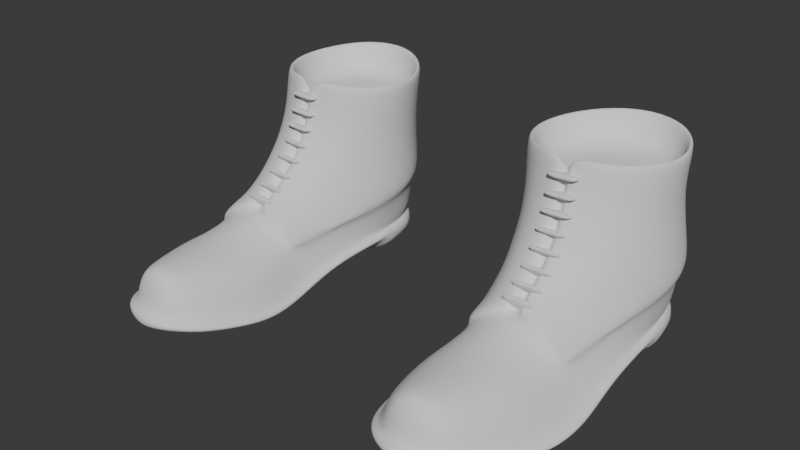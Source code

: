 # Source: BootsMilitary_HIGHPOLY.blend  (saved by Blender 4.3.34; exported with 4.5.12 LTS)
import bpy
from mathutils import Matrix  # noqa: F401  (used for matrix-valued properties, if any)

bpy.ops.wm.read_factory_settings(use_empty=True)
scene = bpy.context.scene
scene.name = 'Scene'

# ---- world
world_world = bpy.data.worlds.new('World'); scene.world = world_world
world_world.use_nodes = True; world_world.node_tree.nodes.clear()
_N = world_world.node_tree.nodes; _L = world_world.node_tree.links
n0 = _N.new('ShaderNodeOutputWorld'); n0.name = 'World Output'; n0.location = (300, 300)
n1 = _N.new('ShaderNodeBackground'); n1.name = 'Background'; n1.location = (10, 300)
n1.inputs[0].default_value = (0.05088, 0.05088, 0.05088, 1.0)
_L.new(n1.outputs[0], n0.inputs[0])
n0.is_active_output = True
world_world.color = (0.05088, 0.05088, 0.05088)
world_world.use_sun_shadow = False
world_world.sun_shadow_jitter_overblur = 0.0

# ---- meshes
me_attire_shoes_bootsmilitary_highpoly = bpy.data.meshes.new('Attire_Shoes_BootsMilitary_HIGHPOLY')
me_attire_shoes_bootsmilitary_highpoly.from_pydata([(0.1309, 0.07352, 0.0), (0.07739, 0.03675, 0.0), (0.1032, 0.06228, 0.0), (0.16, 0.0666, 0.0), (0.1778, 0.04041, 0.0), (0.1832, 0.0172, 0.0), (0.07191, 0.01345, 0.0), (0.186, -0.02211, 0.0), (0.06891, -0.02484, 0.0), (0.1873, -0.05958, 0.01195), (0.1894, -0.08712, 0.006152), (0.1913, -0.1084, 0.001744), (0.1905, -0.1329, 0.0), (0.186, -0.1532, 0.0005515), (0.1786, -0.1763, 0.003872), (0.1674, -0.2037, 0.009962), (0.1499, -0.2232, 0.01476), (0.07247, -0.05976, 0.01195), (0.07309, -0.08794, 0.006152), (0.07134, -0.1084, 0.001744), (0.06801, -0.1329, 0.0), (0.06801, -0.1532, 0.0005515), (0.07309, -0.1763, 0.003872), (0.08305, -0.2073, 0.009962), (0.1043, -0.2276, 0.01476), (0.1271, -0.2301, 0.01586), (0.186, -0.02211, 0.015), (0.06891, -0.02484, 0.015), (0.1314, 0.06573, 0.025), (0.08366, 0.03375, 0.025), (0.1077, 0.05612, 0.025), (0.1561, 0.05985, 0.025), (0.1716, 0.03708, 0.025), (0.1765, 0.01594, 0.025), (0.07858, 0.01217, 0.025), (0.1793, -0.02255, 0.02499), (0.1805, -0.05953, 0.02194), (0.1827, -0.08776, 0.01602), (0.1845, -0.1084, 0.01168), (0.1795, -0.1532, 0.01034), (0.1724, -0.1763, 0.01333), (0.1617, -0.1995, 0.01899), (0.1463, -0.2167, 0.02316), (0.07926, -0.05974, 0.02192), (0.07476, -0.1532, 0.01044), (0.0795, -0.1763, 0.01345), (0.08878, -0.203, 0.01905), (0.1072, -0.2206, 0.02314), (0.1266, -0.2227, 0.02411), (0.07569, -0.02475, 0.02503), (0.1778, 0.04041, 0.025), (0.1832, 0.0172, 0.025), (0.16, 0.0666, 0.025), (0.07739, 0.03675, 0.025), (0.1032, 0.06228, 0.025), (0.1309, 0.07352, 0.025), (0.07191, 0.01345, 0.025), (0.06891, -0.02484, 0.025), (0.07247, -0.05976, 0.02195), (0.1873, -0.05958, 0.02195), (0.1894, -0.08712, 0.01615), (0.1913, -0.1084, 0.01174), (0.1905, -0.1329, 0.01), (0.186, -0.1532, 0.01055), (0.1786, -0.1763, 0.01387), (0.1674, -0.2037, 0.01996), (0.1499, -0.2232, 0.02476), (0.07309, -0.08794, 0.01615), (0.07134, -0.1084, 0.01174), (0.06801, -0.1329, 0.01), (0.06801, -0.1532, 0.01055), (0.07309, -0.1763, 0.01387), (0.08305, -0.2073, 0.01996), (0.1043, -0.2276, 0.02476), (0.1271, -0.2301, 0.02586), (0.186, -0.02211, 0.025), (0.1707, -0.1329, 0.03674), (0.08736, -0.08533, 0.04278), (0.1484, -0.1093, 0.05884), (0.1259, -0.1763, 0.05676), (0.1253, -0.2012, 0.05812), (0.1495, -0.1763, 0.05231), (0.1435, -0.2004, 0.05311), (0.1027, -0.1763, 0.05168), (0.107, -0.2021, 0.05314), (0.08726, -0.1763, 0.0368), (0.095, -0.2027, 0.03802), (0.1648, -0.1763, 0.03619), (0.1562, -0.1997, 0.03723), (0.1703, -0.1532, 0.03603), (0.1525, -0.1532, 0.05206), (0.1268, -0.1532, 0.05685), (0.1016, -0.1532, 0.0522), (0.08394, -0.1532, 0.03642), (0.1462, -0.214, 0.04064), (0.1262, -0.2175, 0.04374), (0.1065, -0.2168, 0.04075), (0.139, -0.2079, 0.05208), (0.1258, -0.2112, 0.05451), (0.1127, -0.21, 0.05204), (0.1779, 0.03924, 0.03093), (0.1805, 0.01069, 0.02916), (0.16, 0.0666, 0.031), (0.07669, 0.03579, 0.03093), (0.1032, 0.06228, 0.031), (0.1309, 0.07352, 0.031), (0.07409, 0.006501, 0.02908), (0.105, -0.1088, 0.05907), (0.1269, -0.1329, 0.05912), (0.06924, 0.01066, 0.05823), (0.07282, -0.02277, 0.05267), (0.07882, 0.03963, 0.06355), (0.1021, 0.06349, 0.06965), (0.128, 0.07581, 0.07251), (0.1574, 0.06752, 0.07035), (0.1786, 0.04251, 0.06433), (0.1851, 0.01478, 0.05885), (0.1811, -0.01754, 0.05303), (0.081, -0.05401, 0.04772), (0.1725, -0.05415, 0.04747), (0.1259, 0.07279, 0.1633), (0.09804, 0.06302, 0.162), (0.07716, 0.04085, 0.16), (0.06781, 0.01212, 0.1585), (0.0761, -0.01639, 0.1598), (0.09634, -0.03475, 0.1622), (0.1495, -0.03181, 0.1621), (0.1698, -0.01049, 0.1597), (0.1786, 0.01797, 0.1585), (0.1713, 0.046, 0.1597), (0.1538, 0.06604, 0.162), (0.1679, -0.09661, 0.041), (0.1595, -0.1082, 0.04776), (0.1645, -0.1045, 0.04309), (0.08824, -0.09661, 0.04171), (0.09583, -0.108, 0.0492), (0.09102, -0.1047, 0.04425), (0.1838, -0.1329, 0.009972), (0.07967, -0.0877, 0.01616), (0.07779, -0.1084, 0.01134), (0.07476, -0.1329, 0.009924), (0.1494, -0.1328, 0.05252), (0.1037, -0.1328, 0.05327), (0.08361, -0.1329, 0.03682), (0.1693, -0.08215, 0.04279), (0.1225, -0.09077, 0.07204), (0.1278, -0.09074, 0.07208), (0.1254, -0.04397, 0.1384), (0.1203, -0.04408, 0.1385), (0.1221, -0.06907, 0.08814), (0.1275, -0.06902, 0.08815), (0.1214, -0.05146, 0.1124), (0.1266, -0.05137, 0.1124), (0.1368, -0.1071, 0.06405), (0.1289, -0.09872, 0.0682), (0.1312, -0.1046, 0.06622), (0.1149, -0.107, 0.06386), (0.122, -0.09937, 0.06798), (0.1198, -0.1047, 0.06598), (0.1111, -0.03836, 0.1631), (0.12, -0.04304, 0.155), (0.1164, -0.03927, 0.1608), (0.1322, -0.03785, 0.1631), (0.125, -0.04292, 0.155), (0.127, -0.03907, 0.1608), (0.06692, -0.02458, 0.0535), (0.07564, -0.05571, 0.05038), (0.1778, -0.0556, 0.05049), (0.187, -0.01926, 0.05415), (0.1912, 0.01483, 0.05966), (0.1842, 0.04504, 0.06515), (0.161, 0.07252, 0.07113), (0.09841, 0.06846, 0.07002), (0.07343, 0.04273, 0.06382), (0.06303, 0.01102, 0.05857), (0.1275, 0.08199, 0.07309), (0.0822, -0.08659, 0.04602), (0.0949, 0.06777, 0.1608), (0.1253, 0.0784, 0.1623), (0.07225, 0.04391, 0.1587), (0.06211, 0.01214, 0.1574), (0.07114, -0.01948, 0.1593), (0.0935, -0.03974, 0.1623), (0.1748, -0.01339, 0.1595), (0.1526, -0.03665, 0.1624), (0.1843, 0.01793, 0.1579), (0.176, 0.04891, 0.159), (0.1563, 0.0709, 0.1611), (0.06488, 0.0112, 0.1296), (0.0728, -0.02039, 0.1321), (0.07553, 0.04169, 0.1285), (0.09757, 0.06527, 0.1303), (0.1252, 0.07591, 0.1312), (0.1533, 0.06799, 0.1307), (0.1725, 0.04573, 0.1287), (0.1816, 0.01471, 0.1297), (0.1744, -0.01555, 0.1322), (0.09524, -0.04295, 0.136), (0.09707, -0.05172, 0.1116), (0.09937, -0.06878, 0.08858), (0.1017, -0.08936, 0.07356), (0.1524, -0.05069, 0.1115), (0.1516, -0.04164, 0.1359), (0.1517, -0.06805, 0.08866), (0.1501, -0.08883, 0.0738), (0.1517, -0.1113, 0.06371), (0.1016, -0.111, 0.06379), (0.06592, 0.01125, 0.09486), (0.07446, -0.02453, 0.09827), (0.07657, 0.04165, 0.09546), (0.09909, 0.06637, 0.09904), (0.1268, 0.07729, 0.1009), (0.1569, 0.06984, 0.09965), (0.1772, 0.04512, 0.09593), (0.1852, 0.01525, 0.09519), (0.1767, -0.02101, 0.09863), (0.08688, -0.06195, 0.06892), (0.1654, -0.06155, 0.06911), (0.1639, -0.1096, 0.05189), (0.1692, -0.1056, 0.04706), (0.1727, -0.09744, 0.0449), (0.09122, -0.1096, 0.05307), (0.08306, -0.09716, 0.04511), (0.086, -0.1056, 0.04783), (0.1742, -0.08343, 0.04647), (0.1271, -0.05655, 0.115), (0.1259, -0.04812, 0.1394), (0.1201, -0.04828, 0.1394), (0.121, -0.0567, 0.115), (0.1278, -0.0733, 0.09236), (0.1216, -0.07341, 0.0923), (0.1281, -0.09377, 0.07728), (0.1219, -0.09385, 0.07721), (0.1326, -0.1068, 0.0719), (0.113, -0.1095, 0.06924), (0.1386, -0.1095, 0.06951), (0.1294, -0.1007, 0.074), (0.1183, -0.1069, 0.07162), (0.1215, -0.1014, 0.07376), (0.1197, -0.04654, 0.1554), (0.1158, -0.04545, 0.1612), (0.1097, -0.04392, 0.1635), (0.1254, -0.04637, 0.1554), (0.1337, -0.0434, 0.1636), (0.1277, -0.04519, 0.1613), (0.1193, -0.03924, 0.155), (0.1248, -0.0393, 0.155), (0.1257, 0.06807, 0.1342), (0.1006, 0.05927, 0.1342), (0.08063, 0.03943, 0.1342), (0.07343, 0.01344, 0.1342), (0.08089, -0.01222, 0.1342), (0.09911, -0.02875, 0.1342), (0.147, -0.0261, 0.1342), (0.1653, -0.006911, 0.1342), (0.1734, 0.01867, 0.1342), (0.1666, 0.04395, 0.1342), (0.1508, 0.06199, 0.1342), (0.1094, -0.03207, 0.1342), (0.1165, -0.03325, 0.1342), (0.1355, -0.03113, 0.1342), (0.1269, -0.03328, 0.1342), (0.1239, 0.01746, 0.1342), (0.1123, -0.09677, 0.06035), (0.1121, -0.09219, 0.06258), (0.1385, -0.09589, 0.06053), (0.1383, -0.09132, 0.06276), (0.1169, -0.1051, 0.07775), (0.1126, -0.1034, 0.0739), (0.1139, -0.1046, 0.07662), (0.1124, -0.09879, 0.07613), (0.1167, -0.1005, 0.07998), (0.1137, -0.1001, 0.07885), (0.1388, -0.1025, 0.07408), (0.1346, -0.1045, 0.07792), (0.1376, -0.1039, 0.0768), (0.1344, -0.09995, 0.08015), (0.1386, -0.09791, 0.07631), (0.1374, -0.09929, 0.07903), (0.1123, -0.08254, 0.06756), (0.1121, -0.07846, 0.07061), (0.1385, -0.08171, 0.0679), (0.1383, -0.07764, 0.07095), (0.1169, -0.09395, 0.08309), (0.1126, -0.09156, 0.07963), (0.1139, -0.09332, 0.08206), (0.1124, -0.08748, 0.08268), (0.1167, -0.08987, 0.08614), (0.1137, -0.08924, 0.08511), (0.1388, -0.09073, 0.07997), (0.1346, -0.09345, 0.08336), (0.1376, -0.09259, 0.08239), (0.1344, -0.08937, 0.08641), (0.1386, -0.08665, 0.08302), (0.1374, -0.08851, 0.08543), (0.112, -0.07066, 0.07604), (0.1118, -0.06678, 0.07934), (0.1382, -0.06986, 0.07643), (0.138, -0.06598, 0.07973), (0.1165, -0.08304, 0.09081), (0.1122, -0.08043, 0.08751), (0.1135, -0.08234, 0.08983), (0.112, -0.07655, 0.09082), (0.1164, -0.07916, 0.09412), (0.1133, -0.07846, 0.09313), (0.1384, -0.07962, 0.08791), (0.1342, -0.08255, 0.09112), (0.1372, -0.08163, 0.09019), (0.134, -0.07868, 0.09442), (0.1382, -0.07575, 0.09121), (0.137, -0.07775, 0.0935), (0.1113, -0.05764, 0.08821), (0.1111, -0.0546, 0.09229), (0.1375, -0.05695, 0.08878), (0.1373, -0.0539, 0.09285), (0.1158, -0.07299, 0.09988), (0.1115, -0.06971, 0.09724), (0.1128, -0.07209, 0.09908), (0.1113, -0.06666, 0.1013), (0.1157, -0.06994, 0.104), (0.1126, -0.06904, 0.1032), (0.1377, -0.06902, 0.0978), (0.1335, -0.07258, 0.1003), (0.1365, -0.07148, 0.09959), (0.1333, -0.06954, 0.1044), (0.1375, -0.06597, 0.1019), (0.1363, -0.06843, 0.1037), (0.1104, -0.04876, 0.1004), (0.1102, -0.04604, 0.1047), (0.1366, -0.04811, 0.101), (0.1364, -0.04539, 0.1053), (0.115, -0.06496, 0.1109), (0.1106, -0.06149, 0.1085), (0.1119, -0.064, 0.1101), (0.1104, -0.05877, 0.1128), (0.1148, -0.06224, 0.1152), (0.1117, -0.06128, 0.1144), (0.1368, -0.06084, 0.1091), (0.1326, -0.06459, 0.1113), (0.1356, -0.06344, 0.1107), (0.1324, -0.06187, 0.1156), (0.1366, -0.05812, 0.1134), (0.1354, -0.06071, 0.115), (0.1105, -0.04167, 0.1158), (0.1104, -0.03998, 0.1207), (0.1368, -0.04117, 0.1166), (0.1366, -0.03949, 0.1214), (0.1151, -0.0598, 0.1224), (0.1108, -0.05589, 0.1208), (0.1121, -0.0587, 0.1219), (0.1106, -0.0542, 0.1256), (0.115, -0.05812, 0.1272), (0.1119, -0.05702, 0.1267), (0.137, -0.05539, 0.1216), (0.1328, -0.05954, 0.1229), (0.1358, -0.05827, 0.1226), (0.1326, -0.05785, 0.1277), (0.1368, -0.0537, 0.1264), (0.1356, -0.05659, 0.1274), (0.1102, -0.03653, 0.1297), (0.11, -0.03544, 0.1346), (0.1364, -0.03613, 0.1305), (0.1362, -0.03504, 0.1354), (0.1148, -0.05533, 0.1339), (0.1104, -0.05125, 0.1329), (0.1117, -0.05418, 0.1336), (0.1103, -0.05016, 0.1379), (0.1146, -0.05424, 0.1389), (0.1116, -0.05309, 0.1386), (0.1366, -0.05085, 0.1337), (0.1324, -0.05513, 0.1345), (0.1354, -0.05383, 0.1343), (0.1323, -0.05404, 0.1394), (0.1365, -0.04976, 0.1387), (0.1353, -0.05274, 0.1393), (0.11, -0.04184, 0.1457), (0.1098, -0.04129, 0.1507), (0.1362, -0.04152, 0.1465), (0.136, -0.04097, 0.1516), (0.1144, -0.05209, 0.1469), (0.1101, -0.04793, 0.1463), (0.1114, -0.05091, 0.1467), (0.1099, -0.04738, 0.1514), (0.1142, -0.05155, 0.152), (0.1112, -0.05036, 0.1518), (0.1363, -0.04762, 0.1472), (0.1321, -0.05195, 0.1475), (0.1351, -0.05065, 0.1475), (0.1319, -0.0514, 0.1526), (0.1361, -0.04707, 0.1522), (0.1349, -0.0501, 0.1525)], [], [(0, 3, 2), (3, 4, 1, 2), (4, 5, 6, 1), (27, 26, 9, 17), (10, 18, 17, 9), (11, 19, 18, 10), (12, 20, 19, 11), (13, 21, 20, 12), (14, 22, 21, 13), (15, 23, 22, 14), (16, 24, 23, 15), (25, 24, 16), (5, 7, 8, 6), (8, 7, 26, 27), (15, 14, 64, 65), (1, 6, 56, 53), (16, 15, 65, 66), (9, 26, 75, 59), (17, 18, 67, 58), (18, 19, 68, 67), (19, 20, 69, 68), (106, 109, 111, 103), (20, 21, 70, 69), (57, 56, 27), (21, 22, 71, 70), (27, 17, 58, 57), (22, 23, 72, 71), (10, 9, 59, 60), (8, 27, 56, 6), (5, 4, 50, 51), (23, 24, 73, 72), (11, 10, 60, 61), (4, 3, 52, 50), (24, 25, 74, 73), (12, 11, 61, 62), (2, 1, 53, 54), (25, 16, 66, 74), (13, 12, 62, 63), (0, 2, 54, 55), (14, 13, 63, 64), (3, 0, 55, 52), (32, 33, 51, 50), (31, 32, 50, 52), (29, 30, 54, 53), (30, 28, 55, 54), (28, 31, 52, 55), (34, 29, 53, 56), (49, 34, 56, 57), (43, 49, 57, 58), (36, 37, 60, 59), (37, 38, 61, 60), (38, 137, 62, 61), (137, 39, 63, 62), (39, 40, 64, 63), (40, 41, 65, 64), (41, 42, 66, 65), (138, 43, 58, 67), (139, 138, 67, 68), (140, 139, 68, 69), (44, 140, 69, 70), (45, 44, 70, 71), (46, 45, 71, 72), (47, 46, 72, 73), (48, 47, 73, 74), (42, 48, 74, 66), (33, 35, 75, 51), (35, 36, 59, 75), (86, 85, 45, 46), (82, 81, 79, 80), (80, 79, 83, 84), (88, 87, 81, 82), (41, 40, 87, 88), (84, 83, 85, 86), (39, 89, 87, 40), (89, 90, 81, 87), (90, 91, 79, 81), (91, 92, 83, 79), (92, 93, 85, 83), (93, 44, 45, 85), (137, 76, 89, 39), (76, 141, 90, 89), (141, 108, 91, 90), (108, 142, 92, 91), (142, 143, 93, 92), (143, 140, 44, 93), (98, 97, 82, 80), (99, 98, 80, 84), (47, 48, 95, 96), (48, 42, 94, 95), (96, 95, 98, 99), (95, 94, 97, 98), (47, 96, 86, 46), (84, 86, 96, 99), (42, 41, 88, 94), (82, 97, 94, 88), (137, 38, 133, 76), (102, 114, 115, 100), (105, 113, 114, 102), (104, 112, 113, 105), (103, 111, 112, 104), (101, 100, 115, 116), (43, 118, 110, 49), (77, 118, 43, 138), (36, 119, 144, 37), (49, 106, 34), (49, 110, 109, 106), (33, 32, 100, 101), (32, 31, 102, 100), (31, 28, 105, 102), (28, 30, 104, 105), (30, 29, 103, 104), (29, 34, 106, 103), (35, 117, 119, 36), (117, 35, 101, 116), (35, 33, 101), (118, 77, 176, 166), (153, 78, 205, 235), (78, 132, 218, 205), (155, 153, 235, 233), (154, 155, 233, 236), (146, 154, 236, 231), (241, 240, 161, 159), (163, 147, 226, 242), (246, 245, 160, 163), (125, 182, 241, 159), (164, 246, 163), (114, 113, 175, 171), (148, 160, 239, 227), (113, 112, 172, 175), (120, 130, 187, 178), (109, 110, 165, 174), (130, 129, 186, 187), (111, 109, 174, 173), (145, 149, 230, 232), (129, 128, 185, 186), (131, 144, 224, 220), (112, 111, 173, 172), (150, 146, 231, 229), (128, 127, 183, 185), (216, 199, 198, 208), (140, 143, 136, 139), (136, 134, 77, 138, 139), (133, 132, 78, 141, 76), (115, 114, 171, 170), (127, 126, 184, 183), (116, 115, 170, 169), (149, 151, 228, 230), (125, 124, 181, 182), (144, 119, 167, 224), (117, 116, 169, 168), (152, 150, 229, 225), (124, 123, 180, 181), (136, 135, 221, 223), (119, 117, 168, 167), (123, 122, 179, 180), (152, 147, 148, 151), (150, 152, 151, 149), (146, 150, 149, 145), (134, 136, 223, 222), (110, 118, 166, 165), (151, 148, 227, 228), (122, 121, 177, 179), (157, 145, 232, 238), (77, 134, 222, 176), (121, 120, 178, 177), (145, 157, 154, 146), (154, 157, 158, 155), (108, 158, 156, 107, 142), (158, 108, 155), (158, 157, 238, 237), (135, 107, 206, 221), (147, 152, 225, 226), (156, 158, 237, 234), (133, 131, 220, 219), (107, 156, 234, 206), (132, 133, 219, 218), (147, 163, 160, 148), (188, 189, 181, 180), (190, 188, 180, 179), (191, 190, 179, 177), (192, 191, 177, 178), (193, 192, 178, 187), (194, 193, 187, 186), (195, 194, 186, 185), (196, 195, 185, 183), (234, 237, 200, 206), (201, 225, 229, 203), (202, 226, 225, 201), (227, 197, 198, 228), (228, 198, 199, 230), (230, 199, 200, 232), (203, 229, 231, 204), (168, 169, 214, 215), (215, 214, 195, 196), (169, 170, 213, 214), (214, 213, 194, 195), (170, 171, 212, 213), (213, 212, 193, 194), (171, 175, 211, 212), (212, 211, 192, 193), (175, 172, 210, 211), (211, 210, 191, 192), (172, 173, 209, 210), (210, 209, 190, 191), (173, 174, 207, 209), (209, 207, 188, 190), (174, 165, 208, 207), (207, 208, 189, 188), (182, 181, 189, 197), (184, 202, 196, 183), (201, 203, 217, 215), (233, 235, 205, 204), (197, 189, 208, 198), (215, 196, 202, 201), (206, 200, 223, 221), (176, 200, 199, 216), (168, 215, 217), (216, 208, 165), (205, 218, 219, 204), (224, 204, 219, 220), (222, 223, 200, 176), (236, 233, 204, 231), (237, 238, 232, 200), (202, 244, 242, 226), (240, 197, 227, 239), (244, 202, 184, 243), (162, 243, 184, 126), (164, 163, 242, 244), (162, 164, 244, 243), (161, 240, 239, 160), (160, 245, 161), (159, 161, 245, 259, 258), (128, 129, 256, 255), (120, 121, 248, 247), (245, 246, 261, 259), (129, 130, 257, 256), (121, 122, 249, 248), (125, 159, 258, 252), (130, 120, 247, 257), (122, 123, 250, 249), (123, 124, 251, 250), (162, 126, 253, 260), (124, 125, 252, 251), (126, 127, 254, 253), (127, 128, 255, 254), (252, 258, 262), (253, 254, 262), (260, 253, 262), (254, 255, 262), (261, 260, 262), (255, 256, 262), (247, 248, 262), (256, 257, 262), (248, 249, 262), (259, 261, 262), (257, 247, 262), (249, 250, 262), (250, 251, 262), (258, 259, 262), (251, 252, 262), (276, 271, 267, 274), (266, 277, 273, 265), (263, 268, 270, 264), (264, 266, 265, 263), (264, 270, 272, 271, 276, 278, 277, 266), (267, 271, 272, 269), (269, 272, 270, 268), (276, 274, 275, 278), (278, 275, 273, 277), (265, 273, 275, 274, 267, 269, 268, 263), (292, 287, 283, 290), (282, 293, 289, 281), (279, 284, 286, 280), (280, 282, 281, 279), (280, 286, 288, 287, 292, 294, 293, 282), (283, 287, 288, 285), (285, 288, 286, 284), (292, 290, 291, 294), (294, 291, 289, 293), (281, 289, 291, 290, 283, 285, 284, 279), (308, 303, 299, 306), (298, 309, 305, 297), (295, 300, 302, 296), (296, 298, 297, 295), (296, 302, 304, 303, 308, 310, 309, 298), (299, 303, 304, 301), (301, 304, 302, 300), (308, 306, 307, 310), (310, 307, 305, 309), (297, 305, 307, 306, 299, 301, 300, 295), (324, 319, 315, 322), (314, 325, 321, 313), (311, 316, 318, 312), (312, 314, 313, 311), (312, 318, 320, 319, 324, 326, 325, 314), (315, 319, 320, 317), (317, 320, 318, 316), (324, 322, 323, 326), (326, 323, 321, 325), (313, 321, 323, 322, 315, 317, 316, 311), (340, 335, 331, 338), (330, 341, 337, 329), (327, 332, 334, 328), (328, 330, 329, 327), (328, 334, 336, 335, 340, 342, 341, 330), (331, 335, 336, 333), (333, 336, 334, 332), (340, 338, 339, 342), (342, 339, 337, 341), (329, 337, 339, 338, 331, 333, 332, 327), (356, 351, 347, 354), (346, 357, 353, 345), (343, 348, 350, 344), (344, 346, 345, 343), (344, 350, 352, 351, 356, 358, 357, 346), (347, 351, 352, 349), (349, 352, 350, 348), (356, 354, 355, 358), (358, 355, 353, 357), (345, 353, 355, 354, 347, 349, 348, 343), (372, 367, 363, 370), (362, 373, 369, 361), (359, 364, 366, 360), (360, 362, 361, 359), (360, 366, 368, 367, 372, 374, 373, 362), (363, 367, 368, 365), (365, 368, 366, 364), (372, 370, 371, 374), (374, 371, 369, 373), (361, 369, 371, 370, 363, 365, 364, 359), (388, 383, 379, 386), (378, 389, 385, 377), (375, 380, 382, 376), (376, 378, 377, 375), (376, 382, 384, 383, 388, 390, 389, 378), (379, 383, 384, 381), (381, 384, 382, 380), (388, 386, 387, 390), (390, 387, 385, 389), (377, 385, 387, 386, 379, 381, 380, 375), (75, 26, 51), (7, 5, 51, 26), (204, 224, 217, 203), (135, 136, 143, 142, 107), (133, 38, 37, 144, 131), (153, 155, 108, 141, 78), (167, 168, 217, 224), (216, 165, 166, 176), (197, 240, 241, 182), (164, 162, 260, 261, 246)])
me_attire_shoes_bootsmilitary_highpoly.polygons.foreach_set('use_smooth', [True] * 350)
_uv = me_attire_shoes_bootsmilitary_highpoly.uv_layers.new(name='UVMap')
_uv.uv.foreach_set('vector', [0.0, 0.0, 0.0, 0.0, 0.0, 0.0, 0.0, 0.0, 0.0, 0.0, 0.0, 0.0, 0.0, 0.0, 0.0, 0.0, 0.0, 0.0, 0.0, 0.0, 0.0, 0.0, 0.0, 0.0, 0.0, 0.0, 0.0, 0.0, 0.0, 0.0, 0.0, 0.0, 0.0, 0.0, 0.0, 0.0, 0.0, 0.0, 0.0, 0.0, 0.0, 0.0, 0.0, 0.0, 0.0, 0.0, 0.0, 0.0, 0.0, 0.0, 0.0, 0.0, 0.0, 0.0, 0.0, 0.0, 0.0, 0.0, 0.0, 0.0, 0.0, 0.0, 0.0, 0.0, 0.0, 0.0, 0.0, 0.0, 0.0, 0.0, 0.0, 0.0, 0.0, 0.0, 0.0, 0.0, 0.0, 0.0, 0.0, 0.0, 0.0, 0.0, 0.0, 0.0, 0.0, 0.0, 0.0, 0.0, 0.0, 0.0, 0.0, 0.0, 0.0, 0.0, 0.0, 0.0, 0.0, 0.0, 0.0, 0.0, 0.0, 0.0, 0.0, 0.0, 0.0, 0.0, 0.0, 0.0, 0.0, 0.0, 0.0, 0.0, 0.0, 0.0, 0.0, 0.0, 0.0, 0.0, 0.0, 0.0, 0.0, 0.0, 0.0, 0.0, 0.0, 0.0, 0.0, 0.0, 0.0, 0.0, 0.0, 0.0, 0.0, 0.0, 0.0, 0.0, 0.0, 0.0, 0.0, 0.0, 0.0, 0.0, 0.0, 0.0, 0.0, 0.0, 0.0, 0.0, 0.0, 0.0, 0.0, 0.0, 0.0, 0.0, 0.0, 0.0, 0.0, 0.0, 0.0, 0.0, 0.0, 0.0, 0.0, 0.0, 0.0, 0.0, 0.0, 0.0, 0.0, 0.0, 0.0, 0.0, 0.0, 0.0, 0.0, 0.0, 0.0, 0.0, 0.0, 0.0, 0.0, 0.0, 0.0, 0.0, 0.0, 0.0, 0.0, 0.0, 0.0, 0.0, 0.0, 0.0, 0.0, 0.0, 0.0, 0.0, 0.0, 0.0, 0.0, 0.0, 0.0, 0.0, 0.0, 0.0, 0.0, 0.0, 0.0, 0.0, 0.0, 0.0, 0.0, 0.0, 0.0, 0.0, 0.0, 0.0, 0.0, 0.0, 0.0, 0.0, 0.0, 0.0, 0.0, 0.0, 0.0, 0.0, 0.0, 0.0, 0.0, 0.0, 0.0, 0.0, 0.0, 0.0, 0.0, 0.0, 0.0, 0.0, 0.0, 0.0, 0.0, 0.0, 0.0, 0.0, 0.0, 0.0, 0.0, 0.0, 0.0, 0.0, 0.0, 0.0, 0.0, 0.0, 0.0, 0.0, 0.0, 0.0, 0.0, 0.0, 0.0, 0.0, 0.0, 0.0, 0.0, 0.0, 0.0, 0.0, 0.0, 0.0, 0.0, 0.0, 0.0, 0.0, 0.0, 0.0, 0.0, 0.0, 0.0, 0.0, 0.0, 0.0, 0.0, 0.0, 0.0, 0.0, 0.0, 0.0, 0.0, 0.0, 0.0, 0.0, 0.0, 0.0, 0.0, 0.0, 0.0, 0.0, 0.0, 0.0, 0.0, 0.0, 0.0, 0.0, 0.0, 0.0, 0.0, 0.0, 0.0, 0.0, 0.0, 0.0, 0.0, 0.0, 0.0, 0.0, 0.0, 0.0, 0.0, 0.0, 0.0, 0.0, 0.0, 0.0, 0.0, 0.0, 0.0, 0.0, 0.0, 0.0, 0.0, 0.0, 0.0, 0.0, 0.0, 0.0, 0.0, 0.0, 0.0, 0.0, 0.0, 0.0, 0.0, 0.0, 0.0, 0.0, 0.0, 0.0, 0.0, 0.0, 0.0, 0.0, 0.0, 0.0, 0.0, 0.0, 0.0, 0.0, 0.0, 0.0, 0.0, 0.0, 0.0, 0.0, 0.0, 0.0, 0.0, 0.0, 0.0, 0.0, 0.0, 0.0, 0.0, 0.0, 0.0, 0.0, 0.0, 0.0, 0.0, 0.0, 0.0, 0.0, 0.0, 0.0, 0.0, 0.0, 0.0, 0.0, 0.0, 0.0, 0.0, 0.0, 0.0, 0.0, 0.0, 0.0, 0.0, 0.0, 0.0, 0.0, 0.0, 0.0, 0.0, 0.0, 0.0, 0.0, 0.0, 0.0, 0.0, 0.0, 0.0, 0.0, 0.0, 0.0, 0.0, 0.0, 0.0, 0.0, 0.0, 0.0, 0.0, 0.0, 0.0, 0.0, 0.0, 0.0, 0.0, 0.0, 0.0, 0.0, 0.0, 0.0, 0.0, 0.0, 0.0, 0.0, 0.0, 0.0, 0.0, 0.0, 0.0, 0.0, 0.0, 0.0, 0.0, 0.0, 0.0, 0.0, 0.0, 0.0, 0.0, 0.0, 0.0, 0.0, 0.0, 0.0, 0.0, 0.0, 0.0, 0.0, 0.0, 0.0, 0.0, 0.0, 0.0, 0.0, 0.0, 0.0, 0.0, 0.0, 0.0, 0.0, 0.0, 0.0, 0.0, 0.0, 0.0, 0.0, 0.0, 0.0, 0.0, 0.0, 0.0, 0.0, 0.0, 0.0, 0.0, 0.0, 0.0, 0.0, 0.0, 0.0, 0.0, 0.0, 0.0, 0.0, 0.0, 0.0, 0.0, 0.0, 0.0, 0.0, 0.0, 0.0, 0.0, 0.0, 0.0, 0.0, 0.0, 0.0, 0.0, 0.0, 0.0, 0.0, 0.0, 0.0, 0.0, 0.0, 0.0, 0.0, 0.0, 0.0, 0.0, 0.0, 0.0, 0.0, 0.0, 0.0, 0.0, 0.0, 0.0, 0.0, 0.0, 0.0, 0.0, 0.0, 0.0, 0.0, 0.0, 0.0, 0.0, 0.0, 0.0, 0.0, 0.0, 0.0, 0.0, 0.0, 0.0, 0.0, 0.0, 0.0, 0.0, 0.0, 0.0, 0.0, 0.0, 0.0, 0.0, 0.0, 0.0, 0.0, 0.0, 0.0, 0.0, 0.0, 0.0, 0.0, 0.0, 0.0, 0.0, 0.0, 0.0, 0.0, 0.0, 0.0, 0.0, 0.0, 0.0, 0.0, 0.0, 0.0, 0.0, 0.0, 0.0, 0.0, 0.0, 0.0, 0.0, 0.0, 0.0, 0.0, 0.0, 0.0, 0.0, 0.0, 0.0, 0.0, 0.0, 0.0, 0.0, 0.0, 0.0, 0.0, 0.0, 0.0, 0.0, 0.0, 0.0, 0.0, 0.0, 0.0, 0.0, 0.0, 0.0, 0.0, 0.0, 0.0, 0.0, 0.0, 0.0, 0.0, 0.0, 0.0, 0.0, 0.0, 0.0, 0.0, 0.0, 0.0, 0.0, 0.0, 0.0, 0.0, 0.0, 0.0, 0.0, 0.0, 0.0, 0.0, 0.0, 0.0, 0.0, 0.0, 0.0, 0.0, 0.0, 0.0, 0.0, 0.0, 0.0, 0.0, 0.0, 0.0, 0.0, 0.0, 0.0, 0.0, 0.0, 0.0, 0.0, 0.0, 0.0, 0.0, 0.0, 0.0, 0.0, 0.0, 0.0, 0.0, 0.0, 0.0, 0.0, 0.0, 0.0, 0.0, 0.0, 0.0, 0.0, 0.0, 0.0, 0.0, 0.0, 0.0, 0.0, 0.0, 0.0, 0.0, 0.0, 0.0, 0.0, 0.0, 0.0, 0.0, 0.0, 0.0, 0.0, 0.0, 0.0, 0.0, 0.0, 0.0, 0.0, 0.0, 0.0, 0.0, 0.0, 0.0, 0.0, 0.0, 0.0, 0.0, 0.0, 0.0, 0.0, 0.0, 0.0, 0.0, 0.0, 0.0, 0.0, 0.0, 0.0, 0.0, 0.0, 0.0, 0.0, 0.0, 0.0, 0.0, 0.0, 0.0, 0.0, 0.0, 0.0, 0.0, 0.0, 0.0, 0.0, 0.0, 0.0, 0.0, 0.0, 0.0, 0.0, 0.0, 0.0, 0.0, 0.0, 0.0, 0.0, 0.0, 0.0, 0.0, 0.0, 0.0, 0.0, 0.0, 0.0, 0.0, 0.0, 0.0, 0.0, 0.0, 0.0, 0.0, 0.0, 0.0, 0.0, 0.0, 0.0, 0.0, 0.0, 0.0, 0.0, 0.0, 0.0, 0.0, 0.0, 0.0, 0.0, 0.0, 0.0, 0.0, 0.0, 0.0, 0.0, 0.0, 0.0, 0.0, 0.0, 0.0, 0.0, 0.0, 0.0, 0.0, 0.0, 0.0, 0.0, 0.0, 0.0, 0.0, 0.0, 0.0, 0.0, 0.0, 0.0, 0.0, 0.0, 0.0, 0.0, 0.0, 0.0, 0.0, 0.0, 0.0, 0.0, 0.0, 0.0, 0.0, 0.0, 0.0, 0.0, 0.0, 0.0, 0.0, 0.0, 0.0, 0.0, 0.0, 0.0, 0.0, 0.0, 0.0, 0.0, 0.0, 0.0, 0.0, 0.0, 0.0, 0.0, 0.0, 0.0, 0.0, 0.0, 0.0, 0.0, 0.0, 0.0, 0.0, 0.0, 0.0, 0.0, 0.0, 0.0, 0.0, 0.0, 0.0, 0.0, 0.0, 0.0, 0.0, 0.0, 0.0, 0.0, 0.0, 0.0, 0.0, 0.0, 0.0, 0.0, 0.0, 0.0, 0.0, 0.0, 0.0, 0.0, 0.0, 0.0, 0.0, 0.0, 0.0, 0.0, 0.0, 0.0, 0.0, 0.0, 0.0, 0.0, 0.0, 0.0, 0.0, 0.0, 0.0, 0.0, 0.0, 0.0, 0.0, 0.0, 0.0, 0.0, 0.0, 0.0, 0.0, 0.0, 0.0, 0.0, 0.0, 0.0, 0.0, 0.0, 0.0, 0.0, 0.0, 0.0, 0.0, 0.0, 0.0, 0.0, 0.0, 0.0, 0.0, 0.0, 0.0, 0.0, 0.0, 0.0, 0.0, 0.0, 0.0, 0.0, 0.0, 0.0, 0.0, 0.0, 0.0, 0.0, 0.0, 0.0, 0.0, 0.0, 0.0, 0.0, 0.0, 0.0, 0.0, 0.0, 0.0, 0.0, 0.0, 0.0, 0.0, 0.0, 0.0, 0.0, 0.0, 0.0, 0.0, 0.0, 0.0, 0.0, 0.0, 0.0, 0.0, 0.0, 0.0, 0.0, 0.0, 0.0, 0.0, 0.0, 0.0, 0.0, 0.0, 0.0, 0.0, 0.0, 0.0, 0.0, 0.0, 0.0, 0.0, 0.0, 0.0, 0.0, 0.0, 0.0, 0.0, 0.0, 0.0, 0.0, 0.0, 0.0, 0.0, 0.0, 0.0, 0.0, 0.0, 0.0, 0.0, 0.0, 0.0, 0.0, 0.0, 0.0, 0.0, 0.0, 0.0, 0.0, 0.0, 0.0, 0.0, 0.0, 0.0, 0.0, 0.0, 0.0, 0.0, 0.0, 0.0, 0.0, 0.0, 0.0, 0.0, 0.0, 0.0, 0.0, 0.0, 0.0, 0.0, 0.0, 0.0, 0.0, 0.0, 0.0, 0.0, 0.0, 0.0, 0.0, 0.0, 0.0, 0.0, 0.0, 0.0, 0.0, 0.0, 0.0, 0.0, 0.0, 0.0, 0.0, 0.0, 0.0, 0.0, 0.0, 0.0, 0.0, 0.0, 0.0, 0.0, 0.0, 0.0, 0.0, 0.0, 0.0, 0.0, 0.0, 0.0, 0.0, 0.0, 0.0, 0.0, 0.0, 0.0, 0.0, 0.0, 0.0, 0.0, 0.0, 0.0, 0.0, 0.0, 0.0, 0.0, 0.0, 0.0, 0.0, 0.0, 0.0, 0.0, 0.0, 0.0, 0.0, 0.0, 0.0, 0.0, 0.0, 0.0, 0.0, 0.0, 0.0, 0.0, 0.0, 0.0, 0.0, 0.0, 0.0, 0.0, 0.0, 0.0, 0.0, 0.0, 0.0, 0.0, 0.0, 0.0, 0.0, 0.0, 0.0, 0.0, 0.0, 0.0, 0.0, 0.0, 0.0, 0.0, 0.0, 0.0, 0.0, 0.0, 0.0, 0.0, 0.0, 0.0, 0.0, 0.0, 0.0, 0.0, 0.0, 0.0, 0.0, 0.0, 0.0, 0.0, 0.0, 0.0, 0.0, 0.0, 0.0, 0.0, 0.0, 0.0, 0.0, 0.0, 0.0, 0.0, 0.0, 0.0, 0.0, 0.0, 0.0, 0.0, 0.0, 0.0, 0.0, 0.0, 0.0, 0.0, 0.0, 0.0, 0.0, 0.0, 0.0, 0.0, 0.0, 0.0, 0.0, 0.0, 0.0, 0.0, 0.0, 0.0, 0.0, 0.0, 0.0, 0.0, 0.0, 0.0, 0.0, 0.0, 0.0, 0.0, 0.0, 0.0, 0.0, 0.0, 0.0, 0.0, 0.0, 0.0, 0.0, 0.0, 0.0, 0.0, 0.0, 0.0, 0.0, 0.0, 0.0, 0.0, 0.0, 0.0, 0.0, 0.0, 0.0, 0.0, 0.0, 0.0, 0.0, 0.0, 0.0, 0.0, 0.0, 0.0, 0.0, 0.0, 0.0, 0.0, 0.0, 0.0, 0.0, 0.0, 0.0, 0.0, 0.0, 0.0, 0.0, 0.0, 0.0, 0.0, 0.0, 0.0, 0.0, 0.0, 0.0, 0.0, 0.0, 0.0, 0.0, 0.0, 0.0, 0.0, 0.0, 0.0, 0.0, 0.0, 0.0, 0.0, 0.0, 0.0, 0.0, 0.0, 0.0, 0.0, 0.0, 0.0, 0.0, 0.0, 0.0, 0.0, 0.0, 0.0, 0.0, 0.0, 0.0, 0.0, 0.0, 0.0, 0.0, 0.0, 0.0, 0.0, 0.0, 0.0, 0.0, 0.0, 0.0, 0.0, 0.0, 0.0, 0.0, 0.0, 0.0, 0.0, 0.0, 0.0, 0.0, 0.0, 0.0, 0.0, 0.0, 0.0, 0.0, 0.0, 0.0, 0.0, 0.0, 0.0, 0.0, 0.0, 0.0, 0.0, 0.0, 0.0, 0.0, 0.0, 0.0, 0.0, 0.0, 0.0, 0.0, 0.0, 0.0, 0.0, 0.0, 0.0, 0.0, 0.0, 0.0, 0.0, 0.0, 0.0, 0.0, 0.0, 0.0, 0.0, 0.0, 0.0, 0.0, 0.0, 0.0, 0.0, 0.0, 0.0, 0.0, 0.0, 0.0, 0.0, 0.0, 0.0, 0.0, 0.0, 0.0, 0.0, 0.0, 0.0, 0.0, 0.0, 0.0, 0.0, 0.0, 0.0, 0.0, 0.0, 0.0, 0.0, 0.0, 0.0, 0.0, 0.0, 0.0, 0.0, 0.0, 0.0, 0.0, 0.0, 0.0, 0.0, 0.0, 0.0, 0.0, 0.0, 0.0, 0.0, 0.0, 0.0, 0.0, 0.0, 0.0, 0.0, 0.0, 0.0, 0.0, 0.0, 0.0, 0.0, 0.0, 0.0, 0.0, 0.0, 0.0, 0.0, 0.0, 0.0, 0.0, 0.0, 0.0, 0.0, 0.0, 0.0, 0.0, 0.0, 0.0, 0.0, 0.0, 0.0, 0.0, 0.0, 0.0, 0.0, 0.0, 0.0, 0.0, 0.0, 0.0, 0.0, 0.0, 0.0, 0.0, 0.0, 0.0, 0.0, 0.0, 0.0, 0.0, 0.0, 0.0, 0.0, 0.0, 0.0, 0.0, 0.0, 0.0, 0.0, 0.0, 0.0, 0.0, 0.0, 0.0, 0.0, 0.0, 0.0, 0.0, 0.0, 0.0, 0.0, 0.0, 0.0, 0.0, 0.0, 0.0, 0.0, 0.0, 0.0, 0.0, 0.0, 0.0, 0.0, 0.0, 0.0, 0.0, 0.0, 0.0, 0.0, 0.0, 0.0, 0.0, 0.0, 0.0, 0.0, 0.0, 0.0, 0.0, 0.0, 0.0, 0.0, 0.0, 0.0, 0.0, 0.0, 0.0, 0.0, 0.0, 0.0, 0.0, 0.0, 0.0, 0.0, 0.0, 0.0, 0.0, 0.0, 0.0, 0.0, 0.0, 0.0, 0.0, 0.0, 0.0, 0.0, 0.0, 0.0, 0.0, 0.0, 0.0, 0.0, 0.0, 0.0, 0.0, 0.0, 0.0, 0.0, 0.0, 0.0, 0.0, 0.0, 0.0, 0.0, 0.0, 0.0, 0.0, 0.0, 0.0, 0.0, 0.0, 0.0, 0.0, 0.0, 0.0, 0.0, 0.0, 0.0, 0.0, 0.0, 0.0, 0.0, 0.0, 0.0, 0.0, 0.0, 0.0, 0.0, 0.0, 0.0, 0.0, 0.0, 0.0, 0.0, 0.0, 0.0, 0.0, 0.0, 0.0, 0.0, 0.0, 0.0, 0.0, 0.0, 0.0, 0.0, 0.0, 0.0, 0.0, 0.0, 0.0, 0.0, 0.0, 0.0, 0.0, 0.0, 0.0, 0.0, 0.0, 0.0, 0.0, 0.0, 0.0, 0.0, 0.0, 0.0, 0.0, 0.0, 0.0, 0.0, 0.0, 0.0, 0.0, 0.0, 0.0, 0.0, 0.0, 0.0, 0.0, 0.0, 0.0, 0.0, 0.0, 0.0, 0.0, 0.0, 0.0, 0.0, 0.0, 0.0, 0.0, 0.0, 0.0, 0.0, 0.0, 0.0, 0.0, 0.0, 0.0, 0.0, 0.0, 0.0, 0.0, 0.0, 0.0, 0.0, 0.0, 0.0, 0.0, 0.0, 0.0, 0.0, 0.0, 0.0, 0.0, 0.0, 0.0, 0.0, 0.0, 0.0, 0.0, 0.0, 0.0, 0.0, 0.0, 0.0, 0.0, 0.0, 0.0, 0.0, 0.0, 0.0, 0.0, 0.0, 0.0, 0.0, 0.0, 0.0, 0.0, 0.0, 0.0, 0.0, 0.0, 0.0, 0.0, 0.0, 0.0, 0.0, 0.0, 0.0, 0.0, 0.0, 0.0, 0.0, 0.0, 0.0, 0.0, 0.0, 0.0, 0.0, 0.0, 0.0, 0.0, 0.0, 0.0, 0.0, 0.0, 0.0, 0.0, 0.0, 0.0, 0.0, 0.0, 0.0, 0.0, 0.0, 0.0, 0.0, 0.0, 0.0, 0.0, 0.0, 0.0, 0.0, 0.0, 0.0, 0.0, 0.0, 0.0, 0.0, 0.0, 0.0, 0.0, 0.0, 0.0, 0.0, 0.0, 0.0, 0.0, 0.0, 0.0, 0.0, 0.0, 0.0, 0.0, 0.0, 0.0, 0.0, 0.0, 0.0, 0.0, 0.0, 0.0, 0.0, 0.0, 0.0, 0.0, 0.0, 0.0, 0.0, 0.0, 0.0, 0.0, 0.0, 0.0, 0.0, 0.0, 0.0, 0.0, 0.0, 0.0, 0.0, 0.0, 0.0, 0.0, 0.0, 0.0, 0.0, 0.0, 0.0, 0.0, 0.0, 0.0, 0.0, 0.0, 0.0, 0.0, 0.0, 0.0, 0.0, 0.0, 0.0, 0.0, 0.0, 0.0, 0.0, 0.0, 0.0, 0.0, 0.0, 0.0, 0.0, 0.0, 0.0, 0.0, 0.0, 0.0, 0.0, 0.0, 0.0, 0.0, 0.0, 0.0, 0.0, 0.0, 0.0, 0.0, 0.0, 0.0, 0.0, 0.0, 0.0, 0.0, 0.0, 0.0, 0.0, 0.0, 0.0, 0.0, 0.0, 0.0, 0.0, 0.0, 0.0, 0.0, 0.0, 0.0, 0.0, 0.0, 0.0, 0.0, 0.0, 0.0, 0.0, 0.0, 0.0, 0.0, 0.0, 0.0, 0.0, 0.0, 0.0, 0.0, 0.0, 0.0, 0.0, 0.0, 0.0, 0.0, 0.0, 0.0, 0.0, 0.0, 0.0, 0.0, 0.0, 0.0, 0.0, 0.0, 0.0, 0.0, 0.0, 0.0, 0.0, 0.0, 0.0, 0.0, 0.0, 0.0, 0.0, 0.0, 0.0, 0.0, 0.0, 0.0, 0.0, 0.0, 0.0, 0.0, 0.0, 0.0, 0.0, 0.0, 0.0, 0.0, 0.0, 0.0, 0.0, 0.0, 0.0, 0.0, 0.0, 0.0, 0.0, 0.0, 0.0, 0.0, 0.0, 0.0, 0.0, 0.0, 0.0, 0.0, 0.0, 0.0, 0.0, 0.0, 0.0, 0.0, 0.0, 0.0, 0.0, 0.0, 0.0, 0.0, 0.0, 0.0, 0.0, 0.0, 0.0, 0.0, 0.0, 0.0, 0.0, 0.0, 0.0, 0.0, 0.0, 0.0, 0.0, 0.0, 0.0, 0.0, 0.0, 0.0, 0.0, 0.0, 0.0, 0.0, 0.0, 0.0, 0.0, 0.0, 0.0, 0.0, 0.0, 0.0, 0.0, 0.0, 0.0, 0.0, 0.0, 0.0, 0.0, 0.0, 0.0, 0.0, 0.0, 0.0, 0.0, 0.0, 0.0, 0.0, 0.0, 0.0, 0.0, 0.0, 0.0, 0.0, 0.0, 0.0, 0.0, 0.0, 0.0, 0.0, 0.0, 0.0, 0.0, 0.0, 0.0, 0.0, 0.0, 0.0, 0.0, 0.0, 0.0, 0.0, 0.0, 0.0, 0.0, 0.0, 0.0, 0.0, 0.0, 0.0, 0.0, 0.0, 0.0, 0.0, 0.0, 0.0, 0.0, 0.0, 0.0, 0.0, 0.0, 0.0, 0.0, 0.0, 0.0, 0.0, 0.0, 0.0, 0.0, 0.0, 0.0, 0.0, 0.0, 0.0, 0.0, 0.0, 0.0, 0.0, 0.0, 0.0, 0.0, 0.0, 0.0, 0.0, 0.0, 0.0, 0.0, 0.0, 0.0, 0.0, 0.0, 0.0, 0.0, 0.0, 0.0, 0.0, 0.0, 0.0, 0.0, 0.6731, 0.5, 0.8269, 0.5, 0.8269, 0.75, 0.6731, 0.75, 0.375, 0.5, 0.5698, 0.5, 0.5698, 0.75, 0.375, 0.75, 0.375, 0.0, 0.5698, 0.0, 0.5698, 0.25, 0.375, 0.25, 0.125, 0.5, 0.375, 0.5, 0.375, 0.75, 0.125, 0.75, 0.375, 0.25, 0.5698, 0.25, 0.6088, 0.2641, 0.625, 0.2981, 0.625, 0.4519, 0.6088, 0.4859, 0.5698, 0.5, 0.375, 0.5, 0.8269, 0.75, 0.8269, 0.5, 0.875, 0.5, 0.875, 0.75, 0.625, 0.0, 0.625, 0.25, 0.5698, 0.25, 0.5698, 0.0, 0.6731, 0.5, 0.6731, 0.75, 0.625, 0.75, 0.625, 0.5, 0.625, 0.5, 0.625, 0.75, 0.5698, 0.75, 0.5698, 0.5, 0.375, 0.75, 0.5698, 0.75, 0.6088, 0.7641, 0.625, 0.7981, 0.625, 0.9519, 0.6088, 0.9859, 0.5698, 1.0, 0.375, 1.0, 0.6731, 0.5, 0.8269, 0.5, 0.8269, 0.75, 0.6731, 0.75, 0.375, 0.5, 0.5698, 0.5, 0.5698, 0.75, 0.375, 0.75, 0.375, 0.0, 0.5698, 0.0, 0.5698, 0.25, 0.375, 0.25, 0.125, 0.5, 0.375, 0.5, 0.375, 0.75, 0.125, 0.75, 0.375, 0.25, 0.5698, 0.25, 0.6088, 0.2641, 0.625, 0.2981, 0.625, 0.4519, 0.6088, 0.4859, 0.5698, 0.5, 0.375, 0.5, 0.8269, 0.75, 0.8269, 0.5, 0.875, 0.5, 0.875, 0.75, 0.625, 0.0, 0.625, 0.25, 0.5698, 0.25, 0.5698, 0.0, 0.6731, 0.5, 0.6731, 0.75, 0.625, 0.75, 0.625, 0.5, 0.625, 0.5, 0.625, 0.75, 0.5698, 0.75, 0.5698, 0.5, 0.375, 0.75, 0.5698, 0.75, 0.6088, 0.7641, 0.625, 0.7981, 0.625, 0.9519, 0.6088, 0.9859, 0.5698, 1.0, 0.375, 1.0, 0.6731, 0.5, 0.8269, 0.5, 0.8269, 0.75, 0.6731, 0.75, 0.375, 0.5, 0.5698, 0.5, 0.5698, 0.75, 0.375, 0.75, 0.375, 0.0, 0.5698, 0.0, 0.5698, 0.25, 0.375, 0.25, 0.125, 0.5, 0.375, 0.5, 0.375, 0.75, 0.125, 0.75, 0.375, 0.25, 0.5698, 0.25, 0.6088, 0.2641, 0.625, 0.2981, 0.625, 0.4519, 0.6088, 0.4859, 0.5698, 0.5, 0.375, 0.5, 0.8269, 0.75, 0.8269, 0.5, 0.875, 0.5, 0.875, 0.75, 0.625, 0.0, 0.625, 0.25, 0.5698, 0.25, 0.5698, 0.0, 0.6731, 0.5, 0.6731, 0.75, 0.625, 0.75, 0.625, 0.5, 0.625, 0.5, 0.625, 0.75, 0.5698, 0.75, 0.5698, 0.5, 0.375, 0.75, 0.5698, 0.75, 0.6088, 0.7641, 0.625, 0.7981, 0.625, 0.9519, 0.6088, 0.9859, 0.5698, 1.0, 0.375, 1.0, 0.6731, 0.5, 0.8269, 0.5, 0.8269, 0.75, 0.6731, 0.75, 0.375, 0.5, 0.5698, 0.5, 0.5698, 0.75, 0.375, 0.75, 0.375, 0.0, 0.5698, 0.0, 0.5698, 0.25, 0.375, 0.25, 0.125, 0.5, 0.375, 0.5, 0.375, 0.75, 0.125, 0.75, 0.375, 0.25, 0.5698, 0.25, 0.6088, 0.2641, 0.625, 0.2981, 0.625, 0.4519, 0.6088, 0.4859, 0.5698, 0.5, 0.375, 0.5, 0.8269, 0.75, 0.8269, 0.5, 0.875, 0.5, 0.875, 0.75, 0.625, 0.0, 0.625, 0.25, 0.5698, 0.25, 0.5698, 0.0, 0.6731, 0.5, 0.6731, 0.75, 0.625, 0.75, 0.625, 0.5, 0.625, 0.5, 0.625, 0.75, 0.5698, 0.75, 0.5698, 0.5, 0.375, 0.75, 0.5698, 0.75, 0.6088, 0.7641, 0.625, 0.7981, 0.625, 0.9519, 0.6088, 0.9859, 0.5698, 1.0, 0.375, 1.0, 0.6731, 0.5, 0.8269, 0.5, 0.8269, 0.75, 0.6731, 0.75, 0.375, 0.5, 0.5698, 0.5, 0.5698, 0.75, 0.375, 0.75, 0.375, 0.0, 0.5698, 0.0, 0.5698, 0.25, 0.375, 0.25, 0.125, 0.5, 0.375, 0.5, 0.375, 0.75, 0.125, 0.75, 0.375, 0.25, 0.5698, 0.25, 0.6088, 0.2641, 0.625, 0.2981, 0.625, 0.4519, 0.6088, 0.4859, 0.5698, 0.5, 0.375, 0.5, 0.8269, 0.75, 0.8269, 0.5, 0.875, 0.5, 0.875, 0.75, 0.625, 0.0, 0.625, 0.25, 0.5698, 0.25, 0.5698, 0.0, 0.6731, 0.5, 0.6731, 0.75, 0.625, 0.75, 0.625, 0.5, 0.625, 0.5, 0.625, 0.75, 0.5698, 0.75, 0.5698, 0.5, 0.375, 0.75, 0.5698, 0.75, 0.6088, 0.7641, 0.625, 0.7981, 0.625, 0.9519, 0.6088, 0.9859, 0.5698, 1.0, 0.375, 1.0, 0.6731, 0.5, 0.8269, 0.5, 0.8269, 0.75, 0.6731, 0.75, 0.375, 0.5, 0.5698, 0.5, 0.5698, 0.75, 0.375, 0.75, 0.375, 0.0, 0.5698, 0.0, 0.5698, 0.25, 0.375, 0.25, 0.125, 0.5, 0.375, 0.5, 0.375, 0.75, 0.125, 0.75, 0.375, 0.25, 0.5698, 0.25, 0.6088, 0.2641, 0.625, 0.2981, 0.625, 0.4519, 0.6088, 0.4859, 0.5698, 0.5, 0.375, 0.5, 0.8269, 0.75, 0.8269, 0.5, 0.875, 0.5, 0.875, 0.75, 0.625, 0.0, 0.625, 0.25, 0.5698, 0.25, 0.5698, 0.0, 0.6731, 0.5, 0.6731, 0.75, 0.625, 0.75, 0.625, 0.5, 0.625, 0.5, 0.625, 0.75, 0.5698, 0.75, 0.5698, 0.5, 0.375, 0.75, 0.5698, 0.75, 0.6088, 0.7641, 0.625, 0.7981, 0.625, 0.9519, 0.6088, 0.9859, 0.5698, 1.0, 0.375, 1.0, 0.6731, 0.5, 0.8269, 0.5, 0.8269, 0.75, 0.6731, 0.75, 0.375, 0.5, 0.5698, 0.5, 0.5698, 0.75, 0.375, 0.75, 0.375, 0.0, 0.5698, 0.0, 0.5698, 0.25, 0.375, 0.25, 0.125, 0.5, 0.375, 0.5, 0.375, 0.75, 0.125, 0.75, 0.375, 0.25, 0.5698, 0.25, 0.6088, 0.2641, 0.625, 0.2981, 0.625, 0.4519, 0.6088, 0.4859, 0.5698, 0.5, 0.375, 0.5, 0.8269, 0.75, 0.8269, 0.5, 0.875, 0.5, 0.875, 0.75, 0.625, 0.0, 0.625, 0.25, 0.5698, 0.25, 0.5698, 0.0, 0.6731, 0.5, 0.6731, 0.75, 0.625, 0.75, 0.625, 0.5, 0.625, 0.5, 0.625, 0.75, 0.5698, 0.75, 0.5698, 0.5, 0.375, 0.75, 0.5698, 0.75, 0.6088, 0.7641, 0.625, 0.7981, 0.625, 0.9519, 0.6088, 0.9859, 0.5698, 1.0, 0.375, 1.0, 0.6731, 0.5, 0.8269, 0.5, 0.8269, 0.75, 0.6731, 0.75, 0.4905, 0.5, 0.5698, 0.5, 0.5698, 0.75, 0.4905, 0.75, 0.4905, 8.63e-07, 0.5698, 0.0, 0.5698, 0.25, 0.4905, 0.25, 0.1257, 0.5, 0.4905, 0.5, 0.4905, 0.75, 0.1257, 0.75, 0.4905, 0.25, 0.5698, 0.25, 0.6088, 0.2641, 0.625, 0.2981, 0.625, 0.4519, 0.6088, 0.4859, 0.5698, 0.5, 0.4905, 0.5, 0.8269, 0.75, 0.8269, 0.5, 0.875, 0.5, 0.875, 0.75, 0.625, 0.0, 0.625, 0.25, 0.5698, 0.25, 0.5698, 0.0, 0.6731, 0.5, 0.6731, 0.75, 0.625, 0.75, 0.625, 0.5, 0.625, 0.5, 0.625, 0.75, 0.5698, 0.75, 0.5698, 0.5, 0.4905, 0.75, 0.5698, 0.75, 0.6088, 0.7641, 0.625, 0.7981, 0.625, 0.9519, 0.6088, 0.9859, 0.5698, 1.0, 0.4905, 1.0, 0.0, 0.0, 0.0, 0.0, 0.0, 0.0, 0.0, 0.0, 0.0, 0.0, 0.0, 0.0, 0.0, 0.0, 0.0, 0.0, 0.0, 0.0, 0.0, 0.0, 0.0, 0.0, 0.0, 0.0, 0.0, 0.0, 0.0, 0.0, 0.0, 0.0, 0.0, 0.0, 0.0, 0.0, 0.0, 0.0, 0.0, 0.0, 0.0, 0.0, 0.0, 0.0, 0.0, 0.0, 0.0, 0.0, 0.0, 0.0, 0.0, 0.0, 0.0, 0.0, 0.0, 0.0, 0.0, 0.0, 0.0, 0.0, 0.0, 0.0, 0.0, 0.0, 0.0, 0.0, 0.0, 0.0, 0.0, 0.0, 0.0, 0.0, 0.0, 0.0, 0.0, 0.0, 0.0, 0.0, 0.0, 0.0, 0.0, 0.0, 0.0, 0.0, 0.0, 0.0, 0.0, 0.0])
me_attire_shoes_bootsmilitary_highpoly.update()

# ---- objects
ob_attire_shoes_bootsmilitary_highpoly = bpy.data.objects.new('Attire_Shoes_BootsMilitary_HIGHPOLY', me_attire_shoes_bootsmilitary_highpoly)

# ---- transforms, parenting, visibility, modifiers, constraints
ob_attire_shoes_bootsmilitary_highpoly.location = (0.0, 0.0, 0.0)
_m = ob_attire_shoes_bootsmilitary_highpoly.modifiers.new('Mirror', 'MIRROR')
_m = ob_attire_shoes_bootsmilitary_highpoly.modifiers.new('Bevel', 'BEVEL')
_m.width = 0.001
_m.width_pct = 0.001
_m.limit_method = 'WEIGHT'
_m.offset_type = 'WIDTH'
_m = ob_attire_shoes_bootsmilitary_highpoly.modifiers.new('Subdivision', 'SUBSURF')
_m.levels = 3

# ---- collection membership
scene.collection.objects.link(ob_attire_shoes_bootsmilitary_highpoly)

# ---- scene / render settings (as saved in the file)
scene.frame_start = 1; scene.frame_end = 250; scene.frame_set(1)
scene.render.engine = 'BLENDER_EEVEE_NEXT'
scene.eevee.ray_tracing_options.trace_max_roughness = 0.0
bpy.context.view_layer.update()

# ---- added for rendering (the .blend has no active camera and no usable light): camera, sun
cam_auto = bpy.data.cameras.new('AutoCamera')
cam_auto.lens = 50.0
cam_auto.sensor_width = 36.0
cam_auto.clip_end = 1000.0
ob_auto_camera = bpy.data.objects.new('AutoCamera', cam_auto)
scene.collection.objects.link(ob_auto_camera)
ob_auto_camera.location = (0.481258, -0.651573, 0.466792)
ob_auto_camera.rotation_euler = (1.09748, -7.21219e-08, 0.694738)
scene.camera = ob_auto_camera
light_auto_sun = bpy.data.lights.new('AutoSun', 'SUN')
light_auto_sun.energy = 3.0
light_auto_sun.angle = 0.0523599
ob_auto_sun = bpy.data.objects.new('AutoSun', light_auto_sun)
scene.collection.objects.link(ob_auto_sun)
ob_auto_sun.rotation_euler = (0.872665, 0.174533, 0.523599)
bpy.context.view_layer.update()
